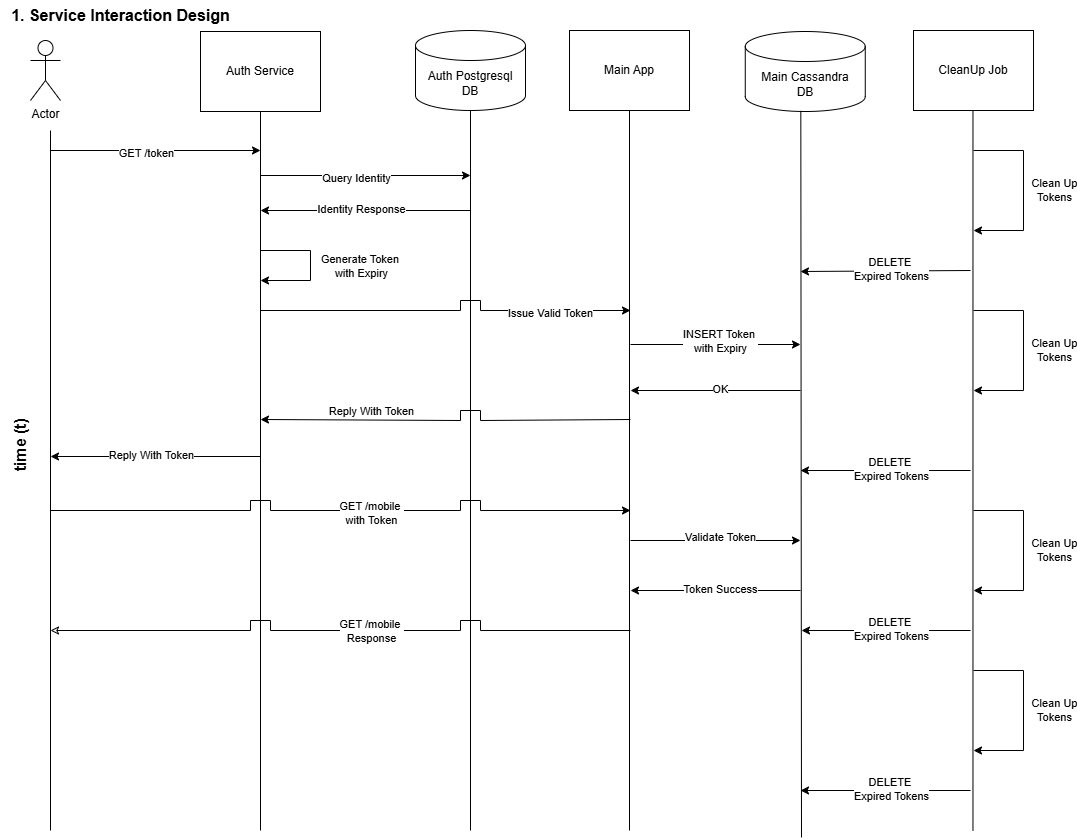

The diagram above was exported from draw.io. Its source (the exported page's mxGraphModel, read from the mxfile embedded in the PNG):
<mxGraphModel dx="1277" dy="656" grid="1" gridSize="10" guides="1" tooltips="1" connect="1" arrows="1" fold="1" page="1" pageScale="1" pageWidth="1100" pageHeight="850" math="0" shadow="0">
  <root>
    <mxCell id="0" />
    <mxCell id="1" parent="0" />
    <mxCell id="sBPnFOykgiFbQkQgIfBW-1" value="&lt;b&gt;&lt;font style=&quot;font-size: 16px;&quot;&gt;1. Service Interaction Design&lt;/font&gt;&lt;/b&gt;" style="text;html=1;align=center;verticalAlign=middle;resizable=0;points=[];autosize=1;strokeColor=none;fillColor=none;" vertex="1" parent="1">
      <mxGeometry x="10" y="10" width="240" height="30" as="geometry" />
    </mxCell>
    <mxCell id="sBPnFOykgiFbQkQgIfBW-2" value="Actor" style="shape=umlActor;verticalLabelPosition=bottom;verticalAlign=top;html=1;outlineConnect=0;" vertex="1" parent="1">
      <mxGeometry x="40" y="50" width="30" height="60" as="geometry" />
    </mxCell>
    <mxCell id="sBPnFOykgiFbQkQgIfBW-5" value="Auth Service" style="rounded=0;whiteSpace=wrap;html=1;" vertex="1" parent="1">
      <mxGeometry x="210" y="41" width="120" height="80" as="geometry" />
    </mxCell>
    <mxCell id="sBPnFOykgiFbQkQgIfBW-6" value="Main App" style="rounded=0;whiteSpace=wrap;html=1;" vertex="1" parent="1">
      <mxGeometry x="579" y="40" width="120" height="80" as="geometry" />
    </mxCell>
    <mxCell id="sBPnFOykgiFbQkQgIfBW-7" value="" style="endArrow=none;html=1;rounded=0;" edge="1" parent="1">
      <mxGeometry width="50" height="50" relative="1" as="geometry">
        <mxPoint x="60" y="140" as="sourcePoint" />
        <mxPoint x="60" y="840" as="targetPoint" />
      </mxGeometry>
    </mxCell>
    <mxCell id="sBPnFOykgiFbQkQgIfBW-8" value="" style="endArrow=none;html=1;rounded=0;exitX=0.5;exitY=1;exitDx=0;exitDy=0;" edge="1" parent="1" source="sBPnFOykgiFbQkQgIfBW-5">
      <mxGeometry width="50" height="50" relative="1" as="geometry">
        <mxPoint x="269.5" y="141" as="sourcePoint" />
        <mxPoint x="270" y="840" as="targetPoint" />
      </mxGeometry>
    </mxCell>
    <mxCell id="sBPnFOykgiFbQkQgIfBW-9" value="" style="endArrow=none;html=1;rounded=0;exitX=0.5;exitY=1;exitDx=0;exitDy=0;" edge="1" parent="1" source="sBPnFOykgiFbQkQgIfBW-6">
      <mxGeometry width="50" height="50" relative="1" as="geometry">
        <mxPoint x="638.5" y="143" as="sourcePoint" />
        <mxPoint x="639" y="840" as="targetPoint" />
      </mxGeometry>
    </mxCell>
    <mxCell id="sBPnFOykgiFbQkQgIfBW-11" value="Auth Postgresql&lt;div&gt;DB&lt;/div&gt;" style="shape=cylinder3;whiteSpace=wrap;html=1;boundedLbl=1;backgroundOutline=1;size=15;" vertex="1" parent="1">
      <mxGeometry x="425" y="40" width="110" height="80" as="geometry" />
    </mxCell>
    <mxCell id="sBPnFOykgiFbQkQgIfBW-12" value="Main Cassandra&lt;div&gt;DB&lt;/div&gt;" style="shape=cylinder3;whiteSpace=wrap;html=1;boundedLbl=1;backgroundOutline=1;size=15;" vertex="1" parent="1">
      <mxGeometry x="754.76" y="41" width="120" height="80" as="geometry" />
    </mxCell>
    <mxCell id="sBPnFOykgiFbQkQgIfBW-13" value="" style="endArrow=none;html=1;rounded=0;exitX=0.5;exitY=1;exitDx=0;exitDy=0;exitPerimeter=0;" edge="1" parent="1" source="sBPnFOykgiFbQkQgIfBW-11">
      <mxGeometry width="50" height="50" relative="1" as="geometry">
        <mxPoint x="479.65999999999997" y="141" as="sourcePoint" />
        <mxPoint x="480" y="840" as="targetPoint" />
      </mxGeometry>
    </mxCell>
    <mxCell id="sBPnFOykgiFbQkQgIfBW-14" value="" style="endArrow=none;html=1;rounded=0;exitX=0.488;exitY=0.993;exitDx=0;exitDy=0;exitPerimeter=0;" edge="1" parent="1">
      <mxGeometry width="50" height="50" relative="1" as="geometry">
        <mxPoint x="810.3199999999999" y="120.44" as="sourcePoint" />
        <mxPoint x="811" y="847" as="targetPoint" />
      </mxGeometry>
    </mxCell>
    <mxCell id="sBPnFOykgiFbQkQgIfBW-15" value="" style="endArrow=classic;html=1;rounded=0;" edge="1" parent="1">
      <mxGeometry width="50" height="50" relative="1" as="geometry">
        <mxPoint x="60" y="160" as="sourcePoint" />
        <mxPoint x="270" y="160" as="targetPoint" />
      </mxGeometry>
    </mxCell>
    <mxCell id="sBPnFOykgiFbQkQgIfBW-16" value="GET /token" style="edgeLabel;html=1;align=center;verticalAlign=middle;resizable=0;points=[];" vertex="1" connectable="0" parent="sBPnFOykgiFbQkQgIfBW-15">
      <mxGeometry x="-0.0907" y="-2" relative="1" as="geometry">
        <mxPoint as="offset" />
      </mxGeometry>
    </mxCell>
    <mxCell id="sBPnFOykgiFbQkQgIfBW-17" value="" style="endArrow=classic;html=1;rounded=0;" edge="1" parent="1">
      <mxGeometry width="50" height="50" relative="1" as="geometry">
        <mxPoint x="270" y="185" as="sourcePoint" />
        <mxPoint x="480" y="185" as="targetPoint" />
      </mxGeometry>
    </mxCell>
    <mxCell id="sBPnFOykgiFbQkQgIfBW-18" value="Query Identity" style="edgeLabel;html=1;align=center;verticalAlign=middle;resizable=0;points=[];" vertex="1" connectable="0" parent="sBPnFOykgiFbQkQgIfBW-17">
      <mxGeometry x="-0.0907" y="-2" relative="1" as="geometry">
        <mxPoint as="offset" />
      </mxGeometry>
    </mxCell>
    <mxCell id="sBPnFOykgiFbQkQgIfBW-19" value="" style="endArrow=classic;html=1;rounded=0;" edge="1" parent="1">
      <mxGeometry width="50" height="50" relative="1" as="geometry">
        <mxPoint x="480" y="220" as="sourcePoint" />
        <mxPoint x="270" y="220" as="targetPoint" />
      </mxGeometry>
    </mxCell>
    <mxCell id="sBPnFOykgiFbQkQgIfBW-20" value="Identity Response" style="edgeLabel;html=1;align=center;verticalAlign=middle;resizable=0;points=[];" vertex="1" connectable="0" parent="sBPnFOykgiFbQkQgIfBW-19">
      <mxGeometry x="-0.0907" y="-2" relative="1" as="geometry">
        <mxPoint x="-14" as="offset" />
      </mxGeometry>
    </mxCell>
    <mxCell id="sBPnFOykgiFbQkQgIfBW-21" value="" style="endArrow=classic;html=1;rounded=0;" edge="1" parent="1">
      <mxGeometry width="50" height="50" relative="1" as="geometry">
        <mxPoint x="270" y="260" as="sourcePoint" />
        <mxPoint x="270" y="290" as="targetPoint" />
        <Array as="points">
          <mxPoint x="320" y="260" />
          <mxPoint x="320" y="290" />
        </Array>
      </mxGeometry>
    </mxCell>
    <mxCell id="sBPnFOykgiFbQkQgIfBW-22" value="Generate Token&amp;nbsp;&lt;div&gt;with Expiry&lt;/div&gt;" style="edgeLabel;html=1;align=center;verticalAlign=middle;resizable=0;points=[];" vertex="1" connectable="0" parent="sBPnFOykgiFbQkQgIfBW-21">
      <mxGeometry x="-0.0907" y="-2" relative="1" as="geometry">
        <mxPoint x="52" y="7" as="offset" />
      </mxGeometry>
    </mxCell>
    <mxCell id="sBPnFOykgiFbQkQgIfBW-23" value="" style="endArrow=classic;html=1;rounded=0;" edge="1" parent="1">
      <mxGeometry width="50" height="50" relative="1" as="geometry">
        <mxPoint x="270" y="320" as="sourcePoint" />
        <mxPoint x="640" y="320" as="targetPoint" />
        <Array as="points">
          <mxPoint x="470" y="320" />
          <mxPoint x="470" y="310" />
          <mxPoint x="490" y="310" />
          <mxPoint x="490" y="320" />
        </Array>
      </mxGeometry>
    </mxCell>
    <mxCell id="sBPnFOykgiFbQkQgIfBW-24" value="Issue Valid Token" style="edgeLabel;html=1;align=center;verticalAlign=middle;resizable=0;points=[];" vertex="1" connectable="0" parent="sBPnFOykgiFbQkQgIfBW-23">
      <mxGeometry x="-0.0907" y="-2" relative="1" as="geometry">
        <mxPoint x="113" as="offset" />
      </mxGeometry>
    </mxCell>
    <mxCell id="sBPnFOykgiFbQkQgIfBW-25" value="" style="endArrow=classic;html=1;rounded=0;" edge="1" parent="1">
      <mxGeometry width="50" height="50" relative="1" as="geometry">
        <mxPoint x="640" y="354" as="sourcePoint" />
        <mxPoint x="810" y="354" as="targetPoint" />
      </mxGeometry>
    </mxCell>
    <mxCell id="sBPnFOykgiFbQkQgIfBW-26" value="INSERT Token&amp;nbsp;&lt;div&gt;with Expiry&lt;/div&gt;" style="edgeLabel;html=1;align=center;verticalAlign=middle;resizable=0;points=[];" vertex="1" connectable="0" parent="sBPnFOykgiFbQkQgIfBW-25">
      <mxGeometry x="-0.0907" y="-2" relative="1" as="geometry">
        <mxPoint x="13" y="-6" as="offset" />
      </mxGeometry>
    </mxCell>
    <mxCell id="sBPnFOykgiFbQkQgIfBW-27" value="CleanUp Job" style="rounded=0;whiteSpace=wrap;html=1;" vertex="1" parent="1">
      <mxGeometry x="923" y="40" width="120" height="80" as="geometry" />
    </mxCell>
    <mxCell id="sBPnFOykgiFbQkQgIfBW-28" value="" style="endArrow=none;html=1;rounded=0;exitX=0.5;exitY=1;exitDx=0;exitDy=0;" edge="1" parent="1">
      <mxGeometry width="50" height="50" relative="1" as="geometry">
        <mxPoint x="982.47" y="120" as="sourcePoint" />
        <mxPoint x="982.47" y="840" as="targetPoint" />
      </mxGeometry>
    </mxCell>
    <mxCell id="sBPnFOykgiFbQkQgIfBW-29" value="" style="endArrow=classic;html=1;rounded=0;" edge="1" parent="1">
      <mxGeometry width="50" height="50" relative="1" as="geometry">
        <mxPoint x="60" y="520" as="sourcePoint" />
        <mxPoint x="640" y="520" as="targetPoint" />
        <Array as="points">
          <mxPoint x="260" y="520" />
          <mxPoint x="260" y="510" />
          <mxPoint x="280" y="510" />
          <mxPoint x="280" y="520" />
          <mxPoint x="470" y="520" />
          <mxPoint x="470" y="510" />
          <mxPoint x="490" y="510" />
          <mxPoint x="490" y="520" />
        </Array>
      </mxGeometry>
    </mxCell>
    <mxCell id="sBPnFOykgiFbQkQgIfBW-30" value="GET /mobile&amp;nbsp;&lt;div&gt;with Token&lt;/div&gt;" style="edgeLabel;html=1;align=center;verticalAlign=middle;resizable=0;points=[];" vertex="1" connectable="0" parent="sBPnFOykgiFbQkQgIfBW-29">
      <mxGeometry x="-0.0907" y="-2" relative="1" as="geometry">
        <mxPoint x="58" as="offset" />
      </mxGeometry>
    </mxCell>
    <mxCell id="sBPnFOykgiFbQkQgIfBW-31" value="" style="endArrow=classic;html=1;rounded=0;" edge="1" parent="1">
      <mxGeometry width="50" height="50" relative="1" as="geometry">
        <mxPoint x="640" y="429" as="sourcePoint" />
        <mxPoint x="270" y="429" as="targetPoint" />
        <Array as="points">
          <mxPoint x="490" y="430" />
          <mxPoint x="490" y="420" />
          <mxPoint x="470" y="420" />
          <mxPoint x="470" y="430" />
        </Array>
      </mxGeometry>
    </mxCell>
    <mxCell id="sBPnFOykgiFbQkQgIfBW-32" value="Reply With Token" style="edgeLabel;html=1;align=center;verticalAlign=middle;resizable=0;points=[];" vertex="1" connectable="0" parent="sBPnFOykgiFbQkQgIfBW-31">
      <mxGeometry x="-0.0907" y="-2" relative="1" as="geometry">
        <mxPoint x="-93" y="2" as="offset" />
      </mxGeometry>
    </mxCell>
    <mxCell id="sBPnFOykgiFbQkQgIfBW-33" value="" style="endArrow=classic;html=1;rounded=0;" edge="1" parent="1">
      <mxGeometry width="50" height="50" relative="1" as="geometry">
        <mxPoint x="810" y="400" as="sourcePoint" />
        <mxPoint x="640" y="400" as="targetPoint" />
      </mxGeometry>
    </mxCell>
    <mxCell id="sBPnFOykgiFbQkQgIfBW-34" value="OK" style="edgeLabel;html=1;align=center;verticalAlign=middle;resizable=0;points=[];" vertex="1" connectable="0" parent="sBPnFOykgiFbQkQgIfBW-33">
      <mxGeometry x="-0.0907" y="-2" relative="1" as="geometry">
        <mxPoint x="-4" as="offset" />
      </mxGeometry>
    </mxCell>
    <mxCell id="sBPnFOykgiFbQkQgIfBW-35" value="" style="endArrow=classic;html=1;rounded=0;" edge="1" parent="1">
      <mxGeometry width="50" height="50" relative="1" as="geometry">
        <mxPoint x="270" y="466" as="sourcePoint" />
        <mxPoint x="60" y="466" as="targetPoint" />
      </mxGeometry>
    </mxCell>
    <mxCell id="sBPnFOykgiFbQkQgIfBW-36" value="Reply With Token" style="edgeLabel;html=1;align=center;verticalAlign=middle;resizable=0;points=[];" vertex="1" connectable="0" parent="sBPnFOykgiFbQkQgIfBW-35">
      <mxGeometry x="-0.0907" y="-2" relative="1" as="geometry">
        <mxPoint x="-14" as="offset" />
      </mxGeometry>
    </mxCell>
    <mxCell id="sBPnFOykgiFbQkQgIfBW-37" value="" style="endArrow=classic;html=1;rounded=0;" edge="1" parent="1">
      <mxGeometry width="50" height="50" relative="1" as="geometry">
        <mxPoint x="640" y="550" as="sourcePoint" />
        <mxPoint x="810" y="550" as="targetPoint" />
      </mxGeometry>
    </mxCell>
    <mxCell id="sBPnFOykgiFbQkQgIfBW-38" value="Validate Token" style="edgeLabel;html=1;align=center;verticalAlign=middle;resizable=0;points=[];" vertex="1" connectable="0" parent="sBPnFOykgiFbQkQgIfBW-37">
      <mxGeometry x="-0.0907" y="-2" relative="1" as="geometry">
        <mxPoint x="13" y="-6" as="offset" />
      </mxGeometry>
    </mxCell>
    <mxCell id="sBPnFOykgiFbQkQgIfBW-39" value="" style="endArrow=classic;html=1;rounded=0;" edge="1" parent="1">
      <mxGeometry width="50" height="50" relative="1" as="geometry">
        <mxPoint x="810" y="600" as="sourcePoint" />
        <mxPoint x="640" y="600" as="targetPoint" />
      </mxGeometry>
    </mxCell>
    <mxCell id="sBPnFOykgiFbQkQgIfBW-40" value="Token Success" style="edgeLabel;html=1;align=center;verticalAlign=middle;resizable=0;points=[];" vertex="1" connectable="0" parent="sBPnFOykgiFbQkQgIfBW-39">
      <mxGeometry x="-0.0907" y="-2" relative="1" as="geometry">
        <mxPoint x="-4" as="offset" />
      </mxGeometry>
    </mxCell>
    <mxCell id="sBPnFOykgiFbQkQgIfBW-41" value="" style="endArrow=none;html=1;rounded=0;startArrow=classic;startFill=0;" edge="1" parent="1">
      <mxGeometry width="50" height="50" relative="1" as="geometry">
        <mxPoint x="60" y="640" as="sourcePoint" />
        <mxPoint x="640" y="640" as="targetPoint" />
        <Array as="points">
          <mxPoint x="260" y="640" />
          <mxPoint x="260" y="630" />
          <mxPoint x="280" y="630" />
          <mxPoint x="280" y="640" />
          <mxPoint x="470" y="640" />
          <mxPoint x="470" y="630" />
          <mxPoint x="490" y="630" />
          <mxPoint x="490" y="640" />
        </Array>
      </mxGeometry>
    </mxCell>
    <mxCell id="sBPnFOykgiFbQkQgIfBW-42" value="GET /mobile&amp;nbsp;&lt;div&gt;Response&lt;/div&gt;" style="edgeLabel;html=1;align=center;verticalAlign=middle;resizable=0;points=[];" vertex="1" connectable="0" parent="sBPnFOykgiFbQkQgIfBW-41">
      <mxGeometry x="-0.0907" y="-2" relative="1" as="geometry">
        <mxPoint x="58" y="-2" as="offset" />
      </mxGeometry>
    </mxCell>
    <mxCell id="sBPnFOykgiFbQkQgIfBW-43" value="" style="endArrow=classic;html=1;rounded=0;" edge="1" parent="1">
      <mxGeometry width="50" height="50" relative="1" as="geometry">
        <mxPoint x="983" y="160" as="sourcePoint" />
        <mxPoint x="983" y="240" as="targetPoint" />
        <Array as="points">
          <mxPoint x="1033" y="160" />
          <mxPoint x="1033" y="240" />
        </Array>
      </mxGeometry>
    </mxCell>
    <mxCell id="sBPnFOykgiFbQkQgIfBW-44" value="Clean Up&lt;div&gt;Tokens&lt;/div&gt;" style="edgeLabel;html=1;align=center;verticalAlign=middle;resizable=0;points=[];" vertex="1" connectable="0" parent="sBPnFOykgiFbQkQgIfBW-43">
      <mxGeometry x="-0.0907" y="-2" relative="1" as="geometry">
        <mxPoint x="32" y="7" as="offset" />
      </mxGeometry>
    </mxCell>
    <mxCell id="sBPnFOykgiFbQkQgIfBW-45" value="" style="endArrow=classic;html=1;rounded=0;" edge="1" parent="1">
      <mxGeometry width="50" height="50" relative="1" as="geometry">
        <mxPoint x="980" y="280" as="sourcePoint" />
        <mxPoint x="810" y="281" as="targetPoint" />
      </mxGeometry>
    </mxCell>
    <mxCell id="sBPnFOykgiFbQkQgIfBW-46" value="DELETE&amp;nbsp;&lt;div&gt;Expired Tokens&lt;/div&gt;" style="edgeLabel;html=1;align=center;verticalAlign=middle;resizable=0;points=[];" vertex="1" connectable="0" parent="sBPnFOykgiFbQkQgIfBW-45">
      <mxGeometry x="-0.0907" y="-2" relative="1" as="geometry">
        <mxPoint x="-3" as="offset" />
      </mxGeometry>
    </mxCell>
    <mxCell id="sBPnFOykgiFbQkQgIfBW-48" value="" style="endArrow=classic;html=1;rounded=0;" edge="1" parent="1">
      <mxGeometry width="50" height="50" relative="1" as="geometry">
        <mxPoint x="983" y="320" as="sourcePoint" />
        <mxPoint x="983" y="400" as="targetPoint" />
        <Array as="points">
          <mxPoint x="1033" y="320" />
          <mxPoint x="1033" y="400" />
        </Array>
      </mxGeometry>
    </mxCell>
    <mxCell id="sBPnFOykgiFbQkQgIfBW-49" value="Clean Up&lt;div&gt;Tokens&lt;/div&gt;" style="edgeLabel;html=1;align=center;verticalAlign=middle;resizable=0;points=[];" vertex="1" connectable="0" parent="sBPnFOykgiFbQkQgIfBW-48">
      <mxGeometry x="-0.0907" y="-2" relative="1" as="geometry">
        <mxPoint x="32" y="7" as="offset" />
      </mxGeometry>
    </mxCell>
    <mxCell id="sBPnFOykgiFbQkQgIfBW-52" value="" style="endArrow=classic;html=1;rounded=0;" edge="1" parent="1">
      <mxGeometry width="50" height="50" relative="1" as="geometry">
        <mxPoint x="980" y="480" as="sourcePoint" />
        <mxPoint x="810" y="480" as="targetPoint" />
      </mxGeometry>
    </mxCell>
    <mxCell id="sBPnFOykgiFbQkQgIfBW-53" value="DELETE&amp;nbsp;&lt;div&gt;Expired Tokens&lt;/div&gt;" style="edgeLabel;html=1;align=center;verticalAlign=middle;resizable=0;points=[];" vertex="1" connectable="0" parent="sBPnFOykgiFbQkQgIfBW-52">
      <mxGeometry x="-0.0907" y="-2" relative="1" as="geometry">
        <mxPoint x="-3" as="offset" />
      </mxGeometry>
    </mxCell>
    <mxCell id="sBPnFOykgiFbQkQgIfBW-54" value="" style="endArrow=classic;html=1;rounded=0;" edge="1" parent="1">
      <mxGeometry width="50" height="50" relative="1" as="geometry">
        <mxPoint x="983" y="520" as="sourcePoint" />
        <mxPoint x="983" y="600" as="targetPoint" />
        <Array as="points">
          <mxPoint x="1033" y="520" />
          <mxPoint x="1033" y="600" />
        </Array>
      </mxGeometry>
    </mxCell>
    <mxCell id="sBPnFOykgiFbQkQgIfBW-55" value="Clean Up&lt;div&gt;Tokens&lt;/div&gt;" style="edgeLabel;html=1;align=center;verticalAlign=middle;resizable=0;points=[];" vertex="1" connectable="0" parent="sBPnFOykgiFbQkQgIfBW-54">
      <mxGeometry x="-0.0907" y="-2" relative="1" as="geometry">
        <mxPoint x="32" y="7" as="offset" />
      </mxGeometry>
    </mxCell>
    <mxCell id="sBPnFOykgiFbQkQgIfBW-56" value="" style="endArrow=classic;html=1;rounded=0;" edge="1" parent="1">
      <mxGeometry width="50" height="50" relative="1" as="geometry">
        <mxPoint x="980" y="640" as="sourcePoint" />
        <mxPoint x="811" y="640" as="targetPoint" />
      </mxGeometry>
    </mxCell>
    <mxCell id="sBPnFOykgiFbQkQgIfBW-57" value="DELETE&amp;nbsp;&lt;div&gt;Expired Tokens&lt;/div&gt;" style="edgeLabel;html=1;align=center;verticalAlign=middle;resizable=0;points=[];" vertex="1" connectable="0" parent="sBPnFOykgiFbQkQgIfBW-56">
      <mxGeometry x="-0.0907" y="-2" relative="1" as="geometry">
        <mxPoint x="-3" as="offset" />
      </mxGeometry>
    </mxCell>
    <mxCell id="sBPnFOykgiFbQkQgIfBW-58" value="" style="endArrow=classic;html=1;rounded=0;" edge="1" parent="1">
      <mxGeometry width="50" height="50" relative="1" as="geometry">
        <mxPoint x="983" y="680" as="sourcePoint" />
        <mxPoint x="983" y="760" as="targetPoint" />
        <Array as="points">
          <mxPoint x="1033" y="680" />
          <mxPoint x="1033" y="760" />
        </Array>
      </mxGeometry>
    </mxCell>
    <mxCell id="sBPnFOykgiFbQkQgIfBW-59" value="Clean Up&lt;div&gt;Tokens&lt;/div&gt;" style="edgeLabel;html=1;align=center;verticalAlign=middle;resizable=0;points=[];" vertex="1" connectable="0" parent="sBPnFOykgiFbQkQgIfBW-58">
      <mxGeometry x="-0.0907" y="-2" relative="1" as="geometry">
        <mxPoint x="32" y="7" as="offset" />
      </mxGeometry>
    </mxCell>
    <mxCell id="sBPnFOykgiFbQkQgIfBW-60" value="" style="endArrow=classic;html=1;rounded=0;" edge="1" parent="1">
      <mxGeometry width="50" height="50" relative="1" as="geometry">
        <mxPoint x="980" y="800" as="sourcePoint" />
        <mxPoint x="810" y="800" as="targetPoint" />
      </mxGeometry>
    </mxCell>
    <mxCell id="sBPnFOykgiFbQkQgIfBW-61" value="DELETE&amp;nbsp;&lt;div&gt;Expired Tokens&lt;/div&gt;" style="edgeLabel;html=1;align=center;verticalAlign=middle;resizable=0;points=[];" vertex="1" connectable="0" parent="sBPnFOykgiFbQkQgIfBW-60">
      <mxGeometry x="-0.0907" y="-2" relative="1" as="geometry">
        <mxPoint x="-3" as="offset" />
      </mxGeometry>
    </mxCell>
    <mxCell id="sBPnFOykgiFbQkQgIfBW-62" value="&lt;b&gt;&lt;font style=&quot;font-size: 16px;&quot;&gt;time (t)&lt;/font&gt;&lt;/b&gt;" style="text;html=1;align=center;verticalAlign=middle;resizable=0;points=[];autosize=1;strokeColor=none;fillColor=none;rotation=-90;" vertex="1" parent="1">
      <mxGeometry x="-10" y="440" width="80" height="30" as="geometry" />
    </mxCell>
  </root>
</mxGraphModel>